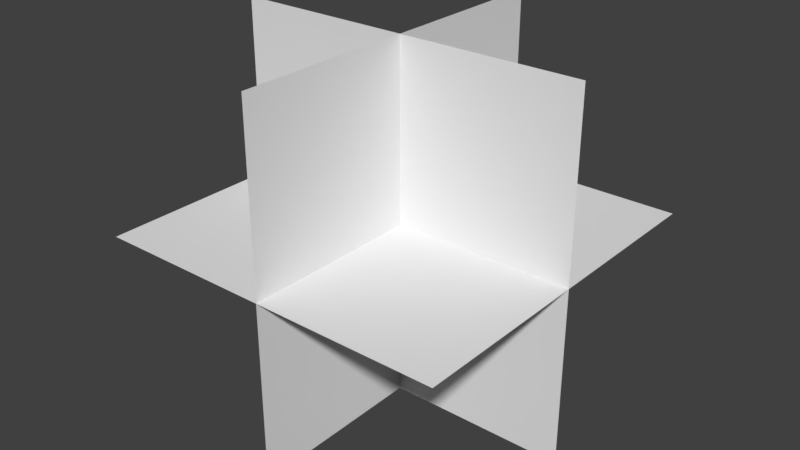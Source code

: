 # Source: extinguisher_foam.blend  (saved by Blender 2.79.0; exported with 4.5.12 LTS)
import bpy
from mathutils import Matrix  # noqa: F401  (used for matrix-valued properties, if any)

bpy.ops.wm.read_factory_settings(use_empty=True)
scene = bpy.context.scene
scene.name = 'Scene'

# ---- collections
col_collection_1 = bpy.data.collections.new('Collection 1'); scene.collection.children.link(col_collection_1)

# ---- world
world_world = bpy.data.worlds.new('World'); scene.world = world_world
world_world.color = (0.05088, 0.05088, 0.05088)
world_world.use_sun_shadow = False
world_world.sun_shadow_jitter_overblur = 0.0
world_world.cycles.sampling_method = 'MANUAL'

# ---- meshes
me_plane = bpy.data.meshes.new('Plane')
me_plane.from_pydata([(-0.09375, -0.09375, 0.0), (0.09375, -0.09375, 0.0), (-0.09375, 0.09375, 0.0), (0.09375, 0.09375, 0.0), (-0.09375, -0.09375, 7.451e-09), (0.09375, -0.09375, 7.451e-09), (-0.09375, 0.09375, 7.451e-09), (0.09375, 0.09375, 7.451e-09), (0.0, -0.09375, 0.09375), (-7.451e-09, -0.09375, -0.09375), (0.0, 0.09375, 0.09375), (-7.451e-09, 0.09375, -0.09375), (7.451e-09, -0.09375, 0.09375), (0.0, -0.09375, -0.09375), (7.451e-09, 0.09375, 0.09375), (0.0, 0.09375, -0.09375), (-0.09375, 7.451e-09, 0.09375), (-0.09375, 1.49e-08, -0.09375), (0.09375, -7.451e-09, 0.09375), (0.09375, 0.0, -0.09375), (-0.09375, 0.0, 0.09375), (-0.09375, 7.451e-09, -0.09375), (0.09375, -1.49e-08, 0.09375), (0.09375, -7.451e-09, -0.09375)], [], [(0, 1, 3, 2), (4, 6, 7, 5), (8, 9, 11, 10), (12, 14, 15, 13), (16, 17, 19, 18), (20, 22, 23, 21)])
_uv = me_plane.uv_layers.new(name='UVMap')
_uv.uv.foreach_set('vector', [0.125, 0.125, 0.75, 0.125, 0.75, 0.75, 0.125, 0.75, 0.125, 0.125, 0.125, 0.75, 0.75, 0.75, 0.75, 0.125, 0.125, 0.125, 0.75, 0.125, 0.75, 0.75, 0.125, 0.75, 0.125, 0.125, 0.125, 0.75, 0.75, 0.75, 0.75, 0.125, 0.125, 0.125, 0.75, 0.125, 0.75, 0.75, 0.125, 0.75, 0.125, 0.125, 0.125, 0.75, 0.75, 0.75, 0.75, 0.125])
me_plane.use_remesh_preserve_volume = False
me_plane.use_remesh_preserve_attributes = False
me_plane.use_mirror_vertex_groups = False
me_plane.update()

# ---- objects
ob_plane = bpy.data.objects.new('Plane', me_plane)

# ---- transforms, parenting, visibility, modifiers, constraints
ob_plane.location = (0.0, 0.0, 0.0)
ob_plane.lineart.crease_threshold = 0.0

# ---- collection membership
col_collection_1.objects.link(ob_plane)

# ---- scene / render settings (as saved in the file)
scene.frame_start = 1; scene.frame_end = 250; scene.frame_set(1)
scene.render.engine = 'BLENDER_EEVEE_NEXT'
scene.render.resolution_percentage = 50
scene.render.dither_intensity = 0.0
scene.cycles.use_denoising = False
scene.cycles.samples = 128
scene.cycles.sampling_pattern = 'TABULATED_SOBOL'
scene.cycles.use_adaptive_sampling = False
scene.cycles.use_light_tree = False
scene.cycles.blur_glossy = 0.0
scene.cycles.sample_clamp_indirect = 0.0
scene.view_settings.view_transform = 'Standard'
bpy.context.view_layer.update()

# ---- added for rendering (the .blend has no active camera and no usable light): camera, sun
cam_auto = bpy.data.cameras.new('AutoCamera')
cam_auto.lens = 50.0
cam_auto.sensor_width = 36.0
cam_auto.clip_end = 1000.0
ob_auto_camera = bpy.data.objects.new('AutoCamera', cam_auto)
scene.collection.objects.link(ob_auto_camera)
ob_auto_camera.location = (0.300476, -0.360571, 0.24038)
ob_auto_camera.rotation_euler = (1.09748, -7.21219e-08, 0.694738)
scene.camera = ob_auto_camera
light_auto_sun = bpy.data.lights.new('AutoSun', 'SUN')
light_auto_sun.energy = 3.0
light_auto_sun.angle = 0.0523599
ob_auto_sun = bpy.data.objects.new('AutoSun', light_auto_sun)
scene.collection.objects.link(ob_auto_sun)
ob_auto_sun.rotation_euler = (0.872665, 0.174533, 0.523599)
bpy.context.view_layer.update()
